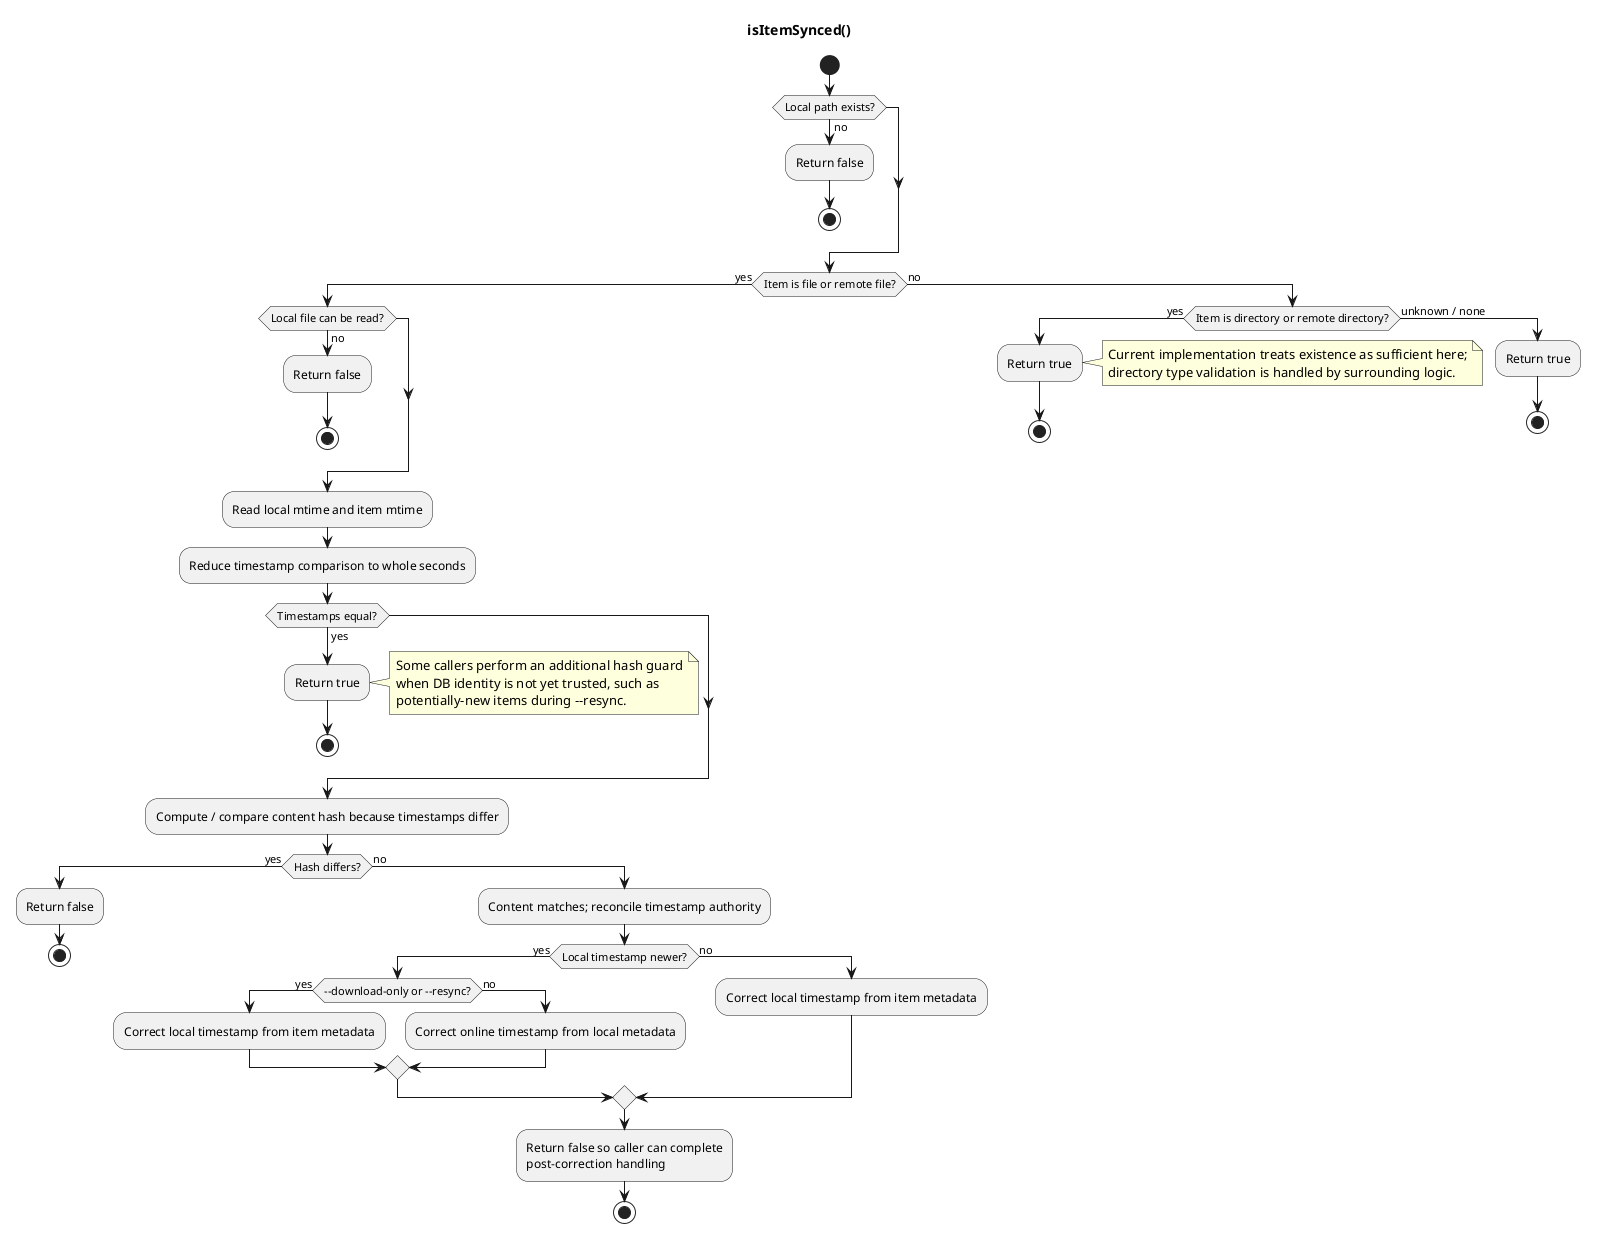

The diagram above was rendered by PlantUML. Its source (embedded in the PNG):
@startuml
title isItemSynced()
start

if (Local path exists?) then (no)
  :Return false;
  stop
endif

if (Item is file or remote file?) then (yes)
  if (Local file can be read?) then (no)
    :Return false;
    stop
  endif

  :Read local mtime and item mtime;
  :Reduce timestamp comparison to whole seconds;
  if (Timestamps equal?) then (yes)
    :Return true;
    note right
      Some callers perform an additional hash guard
      when DB identity is not yet trusted, such as
      potentially-new items during ~--resync.
    end note
    stop
  endif

  :Compute / compare content hash because timestamps differ;
  if (Hash differs?) then (yes)
    :Return false;
    stop
  else (no)
    :Content matches; reconcile timestamp authority;
    if (Local timestamp newer?) then (yes)
      if (~--download-only or ~--resync?) then (yes)
        :Correct local timestamp from item metadata;
      else (no)
        :Correct online timestamp from local metadata;
      endif
    else (no)
      :Correct local timestamp from item metadata;
    endif
    :Return false so caller can complete\npost-correction handling;
    stop
  endif
else (no)
  if (Item is directory or remote directory?) then (yes)
    :Return true;
    note right
      Current implementation treats existence as sufficient here;
      directory type validation is handled by surrounding logic.
    end note
    stop
  else (unknown / none)
    :Return true;
    stop
  endif
endif
@enduml